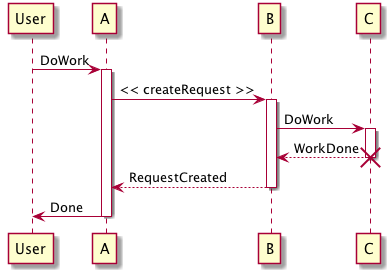

The diagram above was rendered by PlantUML. Its source (embedded in the PNG):
@startuml
participant User
User -> A: DoWork
activate A
A -> B: << createRequest >>
activate B
B -> C: DoWork
activate C
C --> B: WorkDone
destroy C
B --> A: RequestCreated
deactivate B
A -> User: Done
deactivate A

@enduml